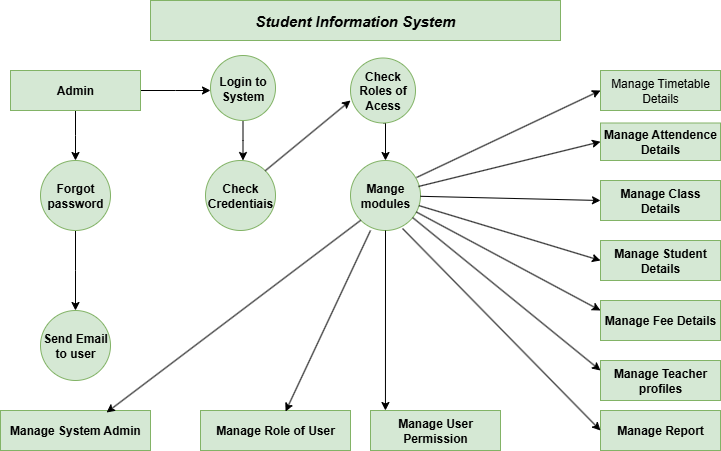

The diagram above was exported from draw.io. Its source (the exported page's mxGraphModel, read from the mxfile embedded in the PNG):
<mxGraphModel dx="876" dy="512" grid="1" gridSize="10" guides="1" tooltips="1" connect="1" arrows="1" fold="1" page="1" pageScale="1" pageWidth="827" pageHeight="1169" math="0" shadow="0">
  <root>
    <mxCell id="0" />
    <mxCell id="1" parent="0" />
    <mxCell id="4D3QhMlXqWzSXGyP6NTa-1" value="Student Information System" style="rounded=0;whiteSpace=wrap;html=1;fontStyle=3;fontSize=15;fillColor=#d5e8d4;strokeColor=#82b366;" vertex="1" parent="1">
      <mxGeometry x="210" y="10" width="410" height="40" as="geometry" />
    </mxCell>
    <mxCell id="4D3QhMlXqWzSXGyP6NTa-3" style="edgeStyle=orthogonalEdgeStyle;rounded=0;orthogonalLoop=1;jettySize=auto;html=1;" edge="1" parent="1" source="4D3QhMlXqWzSXGyP6NTa-2">
      <mxGeometry relative="1" as="geometry">
        <mxPoint x="270" y="100" as="targetPoint" />
      </mxGeometry>
    </mxCell>
    <mxCell id="4D3QhMlXqWzSXGyP6NTa-8" style="edgeStyle=orthogonalEdgeStyle;rounded=0;orthogonalLoop=1;jettySize=auto;html=1;" edge="1" parent="1" source="4D3QhMlXqWzSXGyP6NTa-2">
      <mxGeometry relative="1" as="geometry">
        <mxPoint x="135" y="170" as="targetPoint" />
      </mxGeometry>
    </mxCell>
    <mxCell id="4D3QhMlXqWzSXGyP6NTa-2" value="&lt;b&gt;Admin&lt;/b&gt;" style="rounded=0;whiteSpace=wrap;html=1;fillColor=#d5e8d4;strokeColor=#82b366;" vertex="1" parent="1">
      <mxGeometry x="70" y="80" width="130" height="40" as="geometry" />
    </mxCell>
    <mxCell id="4D3QhMlXqWzSXGyP6NTa-5" style="edgeStyle=orthogonalEdgeStyle;rounded=0;orthogonalLoop=1;jettySize=auto;html=1;" edge="1" parent="1" source="4D3QhMlXqWzSXGyP6NTa-4">
      <mxGeometry relative="1" as="geometry">
        <mxPoint x="302.5" y="170" as="targetPoint" />
      </mxGeometry>
    </mxCell>
    <mxCell id="4D3QhMlXqWzSXGyP6NTa-4" value="&lt;b&gt;Login to System&lt;/b&gt;" style="ellipse;whiteSpace=wrap;html=1;aspect=fixed;fillColor=#d5e8d4;strokeColor=#82b366;" vertex="1" parent="1">
      <mxGeometry x="270" y="65" width="65" height="65" as="geometry" />
    </mxCell>
    <mxCell id="4D3QhMlXqWzSXGyP6NTa-10" style="edgeStyle=orthogonalEdgeStyle;rounded=0;orthogonalLoop=1;jettySize=auto;html=1;" edge="1" parent="1" source="4D3QhMlXqWzSXGyP6NTa-9">
      <mxGeometry relative="1" as="geometry">
        <mxPoint x="135" y="320" as="targetPoint" />
      </mxGeometry>
    </mxCell>
    <mxCell id="4D3QhMlXqWzSXGyP6NTa-9" value="&lt;b&gt;Forgot&lt;/b&gt; &lt;b&gt;password&lt;/b&gt;" style="ellipse;whiteSpace=wrap;html=1;aspect=fixed;fillColor=#d5e8d4;strokeColor=#82b366;" vertex="1" parent="1">
      <mxGeometry x="100" y="170" width="70" height="70" as="geometry" />
    </mxCell>
    <mxCell id="4D3QhMlXqWzSXGyP6NTa-11" value="&lt;b&gt;Send Email to user&lt;/b&gt;" style="ellipse;whiteSpace=wrap;html=1;aspect=fixed;fillColor=#d5e8d4;strokeColor=#82b366;" vertex="1" parent="1">
      <mxGeometry x="100" y="320" width="70" height="70" as="geometry" />
    </mxCell>
    <mxCell id="4D3QhMlXqWzSXGyP6NTa-12" value="&lt;b&gt;Manage System Admin&lt;/b&gt;" style="rounded=0;whiteSpace=wrap;html=1;fillColor=#d5e8d4;strokeColor=#82b366;" vertex="1" parent="1">
      <mxGeometry x="60" y="420" width="150" height="40" as="geometry" />
    </mxCell>
    <mxCell id="4D3QhMlXqWzSXGyP6NTa-13" value="&lt;b&gt;Check Credentiais&lt;/b&gt;" style="ellipse;whiteSpace=wrap;html=1;aspect=fixed;fillColor=#d5e8d4;strokeColor=#82b366;" vertex="1" parent="1">
      <mxGeometry x="265" y="170" width="70" height="70" as="geometry" />
    </mxCell>
    <mxCell id="4D3QhMlXqWzSXGyP6NTa-14" value="&lt;b&gt;Mange modules&lt;/b&gt;" style="ellipse;whiteSpace=wrap;html=1;aspect=fixed;fillColor=#d5e8d4;strokeColor=#82b366;" vertex="1" parent="1">
      <mxGeometry x="410" y="170" width="70" height="70" as="geometry" />
    </mxCell>
    <mxCell id="4D3QhMlXqWzSXGyP6NTa-25" style="edgeStyle=orthogonalEdgeStyle;rounded=0;orthogonalLoop=1;jettySize=auto;html=1;exitX=0.5;exitY=1;exitDx=0;exitDy=0;entryX=0.5;entryY=0;entryDx=0;entryDy=0;" edge="1" parent="1" source="4D3QhMlXqWzSXGyP6NTa-15" target="4D3QhMlXqWzSXGyP6NTa-14">
      <mxGeometry relative="1" as="geometry" />
    </mxCell>
    <mxCell id="4D3QhMlXqWzSXGyP6NTa-15" value="&lt;b&gt;Check Roles of Acess&lt;/b&gt;" style="ellipse;whiteSpace=wrap;html=1;aspect=fixed;fillColor=#d5e8d4;strokeColor=#82b366;" vertex="1" parent="1">
      <mxGeometry x="410" y="67.5" width="65" height="65" as="geometry" />
    </mxCell>
    <mxCell id="4D3QhMlXqWzSXGyP6NTa-16" value="Manage Timetable Details" style="rounded=0;whiteSpace=wrap;html=1;fillColor=#d5e8d4;strokeColor=#82b366;" vertex="1" parent="1">
      <mxGeometry x="660" y="80" width="120" height="40" as="geometry" />
    </mxCell>
    <mxCell id="4D3QhMlXqWzSXGyP6NTa-17" value="&lt;b&gt;Manage Attendence Details&lt;/b&gt;" style="rounded=0;whiteSpace=wrap;html=1;fillColor=#d5e8d4;strokeColor=#82b366;" vertex="1" parent="1">
      <mxGeometry x="660" y="132.5" width="120" height="37.5" as="geometry" />
    </mxCell>
    <mxCell id="4D3QhMlXqWzSXGyP6NTa-18" value="&lt;b&gt;Manage Class Details&lt;/b&gt;" style="rounded=0;whiteSpace=wrap;html=1;fillColor=#d5e8d4;strokeColor=#82b366;" vertex="1" parent="1">
      <mxGeometry x="660" y="190" width="120" height="40" as="geometry" />
    </mxCell>
    <mxCell id="4D3QhMlXqWzSXGyP6NTa-19" value="&lt;b&gt;Manage Student Details&lt;/b&gt;" style="rounded=0;whiteSpace=wrap;html=1;fillColor=#d5e8d4;strokeColor=#82b366;" vertex="1" parent="1">
      <mxGeometry x="660" y="250" width="120" height="40" as="geometry" />
    </mxCell>
    <mxCell id="4D3QhMlXqWzSXGyP6NTa-20" value="&lt;b&gt;Manage Fee Details&lt;/b&gt;" style="rounded=0;whiteSpace=wrap;html=1;fillColor=#d5e8d4;strokeColor=#82b366;" vertex="1" parent="1">
      <mxGeometry x="660" y="310" width="120" height="40" as="geometry" />
    </mxCell>
    <mxCell id="4D3QhMlXqWzSXGyP6NTa-21" value="&lt;b&gt;Manage Teacher profiles&lt;/b&gt;" style="rounded=0;whiteSpace=wrap;html=1;fillColor=#d5e8d4;strokeColor=#82b366;" vertex="1" parent="1">
      <mxGeometry x="660" y="370" width="120" height="40" as="geometry" />
    </mxCell>
    <mxCell id="4D3QhMlXqWzSXGyP6NTa-22" value="&lt;b&gt;Manage Report&lt;/b&gt;" style="rounded=0;whiteSpace=wrap;html=1;fillColor=#d5e8d4;strokeColor=#82b366;" vertex="1" parent="1">
      <mxGeometry x="660" y="420" width="120" height="40" as="geometry" />
    </mxCell>
    <mxCell id="4D3QhMlXqWzSXGyP6NTa-26" value="&lt;b&gt;Manage Role of User&lt;/b&gt;" style="rounded=0;whiteSpace=wrap;html=1;fillColor=#d5e8d4;strokeColor=#82b366;" vertex="1" parent="1">
      <mxGeometry x="260" y="420" width="150" height="40" as="geometry" />
    </mxCell>
    <mxCell id="4D3QhMlXqWzSXGyP6NTa-27" value="&lt;b&gt;Manage User Permission&lt;/b&gt;" style="rounded=0;whiteSpace=wrap;html=1;fillColor=#d5e8d4;strokeColor=#82b366;" vertex="1" parent="1">
      <mxGeometry x="430" y="420" width="130" height="40" as="geometry" />
    </mxCell>
    <mxCell id="4D3QhMlXqWzSXGyP6NTa-30" style="edgeStyle=orthogonalEdgeStyle;rounded=0;orthogonalLoop=1;jettySize=auto;html=1;exitX=0.5;exitY=1;exitDx=0;exitDy=0;entryX=0.115;entryY=0;entryDx=0;entryDy=0;entryPerimeter=0;" edge="1" parent="1" source="4D3QhMlXqWzSXGyP6NTa-14" target="4D3QhMlXqWzSXGyP6NTa-27">
      <mxGeometry relative="1" as="geometry" />
    </mxCell>
    <mxCell id="4D3QhMlXqWzSXGyP6NTa-32" value="" style="endArrow=classic;html=1;rounded=0;entryX=0;entryY=0.25;entryDx=0;entryDy=0;" edge="1" parent="1" source="4D3QhMlXqWzSXGyP6NTa-14" target="4D3QhMlXqWzSXGyP6NTa-20">
      <mxGeometry width="50" height="50" relative="1" as="geometry">
        <mxPoint x="500" y="330" as="sourcePoint" />
        <mxPoint x="550" y="280" as="targetPoint" />
      </mxGeometry>
    </mxCell>
    <mxCell id="4D3QhMlXqWzSXGyP6NTa-33" value="" style="endArrow=classic;html=1;rounded=0;entryX=0;entryY=0.5;entryDx=0;entryDy=0;" edge="1" parent="1" source="4D3QhMlXqWzSXGyP6NTa-14" target="4D3QhMlXqWzSXGyP6NTa-19">
      <mxGeometry width="50" height="50" relative="1" as="geometry">
        <mxPoint x="540" y="300" as="sourcePoint" />
        <mxPoint x="590" y="250" as="targetPoint" />
      </mxGeometry>
    </mxCell>
    <mxCell id="4D3QhMlXqWzSXGyP6NTa-37" value="" style="endArrow=classic;html=1;rounded=0;entryX=0;entryY=0.5;entryDx=0;entryDy=0;exitX=0.943;exitY=0.243;exitDx=0;exitDy=0;exitPerimeter=0;" edge="1" parent="1" source="4D3QhMlXqWzSXGyP6NTa-14" target="4D3QhMlXqWzSXGyP6NTa-16">
      <mxGeometry width="50" height="50" relative="1" as="geometry">
        <mxPoint x="470" y="190" as="sourcePoint" />
        <mxPoint x="520" y="140" as="targetPoint" />
      </mxGeometry>
    </mxCell>
    <mxCell id="4D3QhMlXqWzSXGyP6NTa-39" value="" style="endArrow=classic;html=1;rounded=0;exitX=0.971;exitY=0.371;exitDx=0;exitDy=0;exitPerimeter=0;entryX=0;entryY=0.5;entryDx=0;entryDy=0;" edge="1" parent="1" source="4D3QhMlXqWzSXGyP6NTa-14" target="4D3QhMlXqWzSXGyP6NTa-17">
      <mxGeometry width="50" height="50" relative="1" as="geometry">
        <mxPoint x="540" y="250" as="sourcePoint" />
        <mxPoint x="590" y="200" as="targetPoint" />
      </mxGeometry>
    </mxCell>
    <mxCell id="4D3QhMlXqWzSXGyP6NTa-40" value="" style="endArrow=classic;html=1;rounded=0;entryX=0;entryY=0.5;entryDx=0;entryDy=0;" edge="1" parent="1" source="4D3QhMlXqWzSXGyP6NTa-14" target="4D3QhMlXqWzSXGyP6NTa-18">
      <mxGeometry width="50" height="50" relative="1" as="geometry">
        <mxPoint x="530" y="270" as="sourcePoint" />
        <mxPoint x="580" y="220" as="targetPoint" />
      </mxGeometry>
    </mxCell>
    <mxCell id="4D3QhMlXqWzSXGyP6NTa-41" value="" style="endArrow=classic;html=1;rounded=0;entryX=0;entryY=0.25;entryDx=0;entryDy=0;" edge="1" parent="1" source="4D3QhMlXqWzSXGyP6NTa-14" target="4D3QhMlXqWzSXGyP6NTa-21">
      <mxGeometry width="50" height="50" relative="1" as="geometry">
        <mxPoint x="520" y="350" as="sourcePoint" />
        <mxPoint x="570" y="300" as="targetPoint" />
      </mxGeometry>
    </mxCell>
    <mxCell id="4D3QhMlXqWzSXGyP6NTa-42" value="" style="endArrow=classic;html=1;rounded=0;entryX=0;entryY=0.5;entryDx=0;entryDy=0;exitX=0.743;exitY=0.971;exitDx=0;exitDy=0;exitPerimeter=0;" edge="1" parent="1" source="4D3QhMlXqWzSXGyP6NTa-14" target="4D3QhMlXqWzSXGyP6NTa-22">
      <mxGeometry width="50" height="50" relative="1" as="geometry">
        <mxPoint x="470" y="240" as="sourcePoint" />
        <mxPoint x="500" y="300" as="targetPoint" />
      </mxGeometry>
    </mxCell>
    <mxCell id="4D3QhMlXqWzSXGyP6NTa-43" value="" style="endArrow=classic;html=1;rounded=0;entryX=0.567;entryY=0.025;entryDx=0;entryDy=0;entryPerimeter=0;" edge="1" parent="1" target="4D3QhMlXqWzSXGyP6NTa-26">
      <mxGeometry width="50" height="50" relative="1" as="geometry">
        <mxPoint x="430" y="240" as="sourcePoint" />
        <mxPoint x="320" y="270" as="targetPoint" />
      </mxGeometry>
    </mxCell>
    <mxCell id="4D3QhMlXqWzSXGyP6NTa-44" value="" style="endArrow=classic;html=1;rounded=0;entryX=0.707;entryY=0.05;entryDx=0;entryDy=0;entryPerimeter=0;exitX=0;exitY=1;exitDx=0;exitDy=0;" edge="1" parent="1" source="4D3QhMlXqWzSXGyP6NTa-14" target="4D3QhMlXqWzSXGyP6NTa-12">
      <mxGeometry width="50" height="50" relative="1" as="geometry">
        <mxPoint x="400" y="240" as="sourcePoint" />
        <mxPoint x="290" y="250" as="targetPoint" />
      </mxGeometry>
    </mxCell>
    <mxCell id="4D3QhMlXqWzSXGyP6NTa-45" value="" style="endArrow=classic;html=1;rounded=0;exitX=1;exitY=0;exitDx=0;exitDy=0;entryX=0;entryY=0.654;entryDx=0;entryDy=0;entryPerimeter=0;" edge="1" parent="1" source="4D3QhMlXqWzSXGyP6NTa-13" target="4D3QhMlXqWzSXGyP6NTa-15">
      <mxGeometry width="50" height="50" relative="1" as="geometry">
        <mxPoint x="450" y="350" as="sourcePoint" />
        <mxPoint x="500" y="300" as="targetPoint" />
      </mxGeometry>
    </mxCell>
  </root>
</mxGraphModel>